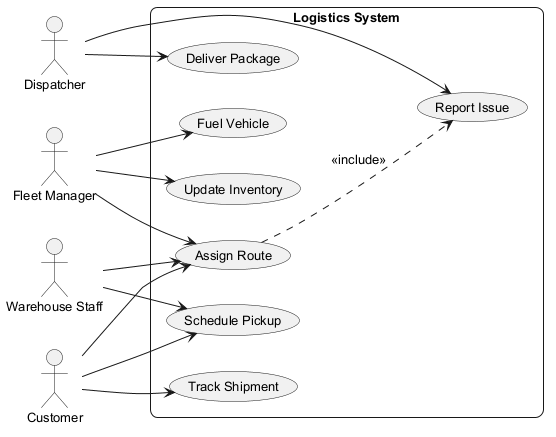

The diagram above was rendered by PlantUML. Its source (embedded in the PNG):
@startuml
skinparam backgroundColor #FFFFFF
skinparam roundCorner 15
skinparam defaultFontSize 13
left to right direction
actor "Fleet Manager" as FleetManager
actor "Warehouse Staff" as WarehouseStaff
actor "Customer" as Customer
actor "Dispatcher" as Dispatcher
rectangle "Logistics System" {
  usecase "Deliver Package" as UC_DeliverPackage
  usecase "Update Inventory" as UC_UpdateInventory
  usecase "Track Shipment" as UC_TrackShipment
  usecase "Schedule Pickup" as UC_SchedulePickup
  usecase "Report Issue" as UC_ReportIssue
  usecase "Assign Route" as UC_AssignRoute
  usecase "Fuel Vehicle" as UC_FuelVehicle
}
FleetManager --> UC_UpdateInventory
FleetManager --> UC_FuelVehicle
FleetManager --> UC_AssignRoute
WarehouseStaff --> UC_AssignRoute
WarehouseStaff --> UC_SchedulePickup
Customer --> UC_SchedulePickup
Customer --> UC_AssignRoute
Customer --> UC_TrackShipment
Dispatcher --> UC_DeliverPackage
Dispatcher --> UC_ReportIssue
UC_AssignRoute ..> UC_ReportIssue : <<include>>
@enduml